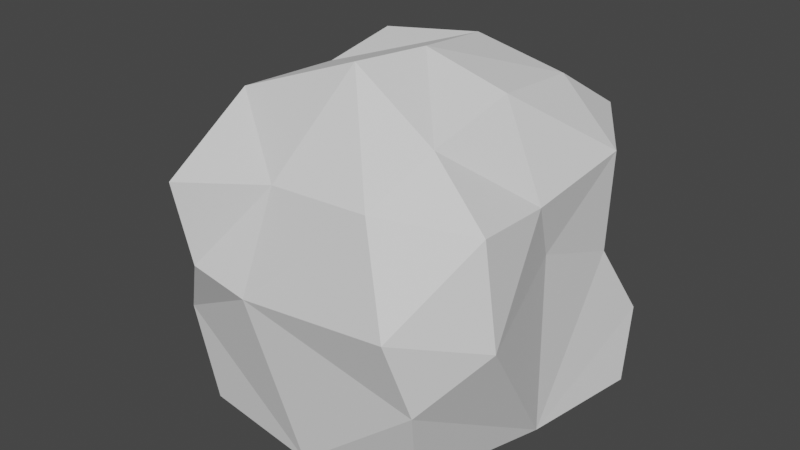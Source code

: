 # Source: Boulder.blend  (saved by Blender 3.2.14; exported with 4.5.12 LTS)
import bpy
from mathutils import Matrix  # noqa: F401  (used for matrix-valued properties, if any)

bpy.ops.wm.read_factory_settings(use_empty=True)
scene = bpy.context.scene
scene.name = 'Scene'

# ---- collections
col_collection = bpy.data.collections.new('Collection'); scene.collection.children.link(col_collection)

# ---- world
world_world = bpy.data.worlds.new('World'); scene.world = world_world
world_world.use_nodes = True; world_world.node_tree.nodes.clear()
_N = world_world.node_tree.nodes; _L = world_world.node_tree.links
n0 = _N.new('ShaderNodeOutputWorld'); n0.name = 'World Output'; n0.location = (300, 300)
n1 = _N.new('ShaderNodeBackground'); n1.name = 'Background'; n1.location = (10, 300)
n1.inputs[0].default_value = (0.05088, 0.05088, 0.05088, 1.0)
_L.new(n1.outputs[0], n0.inputs[0])
n0.is_active_output = True
world_world.color = (0.05088, 0.05088, 0.05088)
world_world.use_sun_shadow = False
world_world.sun_shadow_jitter_overblur = 0.0

# ---- meshes
me_cube_001 = bpy.data.meshes.new('Cube.001')
me_cube_001.from_pydata([(0.2684, 0.2297, -0.001717), (0.1813, -0.1955, 0.01007), (-0.2077, 0.2176, -0.003989), (-0.2021, -0.2213, -0.002324), (0.03982, -0.005804, 0.5775), (-0.02594, -0.002977, -0.003809), (0.01484, 0.2876, 0.2772), (-0.0535, -0.2881, 0.2652), (-0.04142, 0.2532, -0.007245), (0.01132, -0.2488, -0.002188), (-0.2977, -0.02172, 0.2763), (0.2353, 0.02403, 0.3052), (-0.2405, -0.0007929, -0.009894), (0.2319, 0.03605, -0.00808), (0.2854, -0.1638, 0.2547), (0.202, -0.2928, 0.2977), (0.2161, -0.2494, 0.1684), (0.1592, 0.1634, 0.5192), (0.2571, 0.1605, 0.4253), (0.1719, 0.2871, 0.4416), (0.1639, -0.1433, 0.5002), (0.143, -0.2525, 0.4442), (0.2619, -0.1631, 0.4149), (-0.1632, 0.1511, 0.5289), (-0.1446, 0.2901, 0.4713), (-0.2475, 0.1613, 0.4449), (-0.1805, -0.1444, 0.5067), (-0.2348, -0.1552, 0.4394), (-0.1492, -0.3189, 0.4262), (-0.01196, 0.2854, 0.4193), (0.004358, 0.166, 0.5494), (-0.01968, -0.2533, 0.4367), (0.01587, -0.1256, 0.5808), (-0.2103, -0.008741, 0.4267), (-0.1724, 0.02886, 0.5013), (0.2517, -0.02302, 0.4017), (0.1762, -0.00401, 0.54), (0.1415, 0.2485, 0.2681), (0.2434, 0.1771, 0.2511), (0.2638, 0.2558, 0.1231), (-0.2959, 0.1908, 0.2436), (-0.1743, 0.3057, 0.2679), (-0.2748, 0.239, 0.1657), (-0.1334, -0.3021, 0.2961), (-0.2337, -0.1698, 0.3048), (-0.2388, -0.2281, 0.1566)], [], [(30, 34, 4), (16, 7, 9), (44, 33, 10), (41, 29, 6), (4, 20, 36), (34, 32, 4), (6, 19, 37), (18, 11, 38), (21, 7, 15), (39, 8, 37), (41, 6, 8), (12, 9, 3), (10, 25, 40), (35, 14, 11), (7, 43, 45), (31, 43, 7), (8, 13, 5), (45, 10, 12), (38, 11, 13), (13, 9, 5), (8, 12, 2), (17, 4, 36), (42, 12, 40), (14, 15, 16), (17, 18, 19), (20, 21, 22), (23, 24, 25), (26, 27, 28), (37, 38, 39), (40, 41, 42), (43, 44, 45), (26, 31, 32), (20, 35, 36), (28, 44, 43), (17, 29, 30), (34, 25, 33), (18, 37, 19), (41, 25, 24), (30, 24, 23), (15, 22, 21), (26, 33, 27), (32, 21, 20), (36, 18, 17), (16, 13, 14), (30, 23, 34), (9, 1, 16), (16, 15, 7), (44, 27, 33), (41, 24, 29), (4, 32, 20), (34, 26, 32), (6, 29, 19), (18, 35, 11), (21, 31, 7), (0, 8, 39), (8, 6, 37), (8, 2, 42), (42, 41, 8), (12, 5, 9), (10, 33, 25), (35, 22, 14), (3, 9, 45), (9, 7, 45), (31, 28, 43), (8, 0, 13), (12, 3, 45), (45, 44, 10), (13, 0, 39), (39, 38, 13), (13, 1, 9), (8, 5, 12), (17, 30, 4), (2, 12, 42), (12, 10, 40), (26, 28, 31), (20, 22, 35), (28, 27, 44), (17, 19, 29), (34, 23, 25), (18, 38, 37), (41, 40, 25), (30, 29, 24), (15, 14, 22), (26, 34, 33), (32, 31, 21), (36, 35, 18), (1, 13, 16), (13, 11, 14)])
_uv = me_cube_001.uv_layers.new(name='UVMap')
_uv.uv.foreach_set('vector', [0.25, 0.5492, 0.3258, 0.625, 0.25, 0.625, 0.4508, 0.25, 0.5, 0.375, 0.375, 0.375, 0.5, 0.5492, 0.5758, 0.625, 0.5, 0.625, 0.5, 0.7992, 0.5758, 0.875, 0.5, 0.875, 0.25, 0.625, 0.1742, 0.7008, 0.1742, 0.625, 0.3258, 0.625, 0.25, 0.7008, 0.25, 0.625, 0.5, 0.875, 0.5758, 0.9508, 0.5, 0.9508, 0.5758, 0.04917, 0.5, 0.125, 0.5, 0.04917, 0.5758, 0.2992, 0.5, 0.375, 0.5, 0.2992, 0.4508, 1.0, 0.375, 0.875, 0.5, 0.9508, 0.5, 0.7992, 0.5, 0.875, 0.375, 0.875, 0.625, 0.625, 0.75, 0.75, 0.625, 0.75, 0.5, 0.625, 0.5758, 0.7008, 0.5, 0.7008, 0.5758, 0.125, 0.5, 0.2008, 0.5, 0.125, 0.5, 0.375, 0.5, 0.4508, 0.4508, 0.5, 0.5758, 0.375, 0.5, 0.4508, 0.5, 0.375, 0.75, 0.5, 0.875, 0.625, 0.75, 0.625, 0.4508, 0.5, 0.5, 0.625, 0.375, 0.625, 0.5, 0.04917, 0.5, 0.125, 0.375, 0.125, 0.875, 0.625, 0.75, 0.75, 0.75, 0.625, 0.75, 0.5, 0.625, 0.625, 0.625, 0.5, 0.1742, 0.5492, 0.25, 0.625, 0.1742, 0.625, 0.4508, 0.75, 0.375, 0.625, 0.5, 0.7008, 0.5, 0.2008, 0.5, 0.25, 0.4508, 0.25, 0.1742, 0.5492, 0.125, 0.5492, 0.1742, 0.5, 0.1742, 0.7008, 0.1742, 0.75, 0.125, 0.7008, 0.3258, 0.5492, 0.3258, 0.5, 0.375, 0.5492, 0.3258, 0.7008, 0.375, 0.7008, 0.3258, 0.75, 0.5, 0.9508, 0.5, 1.0, 0.4508, 1.0, 0.5, 0.7008, 0.5, 0.75, 0.4508, 0.75, 0.5, 0.4508, 0.5, 0.5, 0.4508, 0.5, 0.3258, 0.7008, 0.25, 0.75, 0.25, 0.7008, 0.1742, 0.7008, 0.125, 0.625, 0.1742, 0.625, 0.5758, 0.4508, 0.5, 0.5492, 0.5, 0.4508, 0.1742, 0.5492, 0.25, 0.5, 0.25, 0.5492, 0.3258, 0.625, 0.375, 0.5492, 0.375, 0.625, 0.5758, 1.0, 0.5, 0.9508, 0.5758, 0.9508, 0.5, 0.7992, 0.5758, 0.7008, 0.5758, 0.7992, 0.25, 0.5492, 0.3258, 0.5, 0.3258, 0.5492, 0.5, 0.2992, 0.5758, 0.2008, 0.5758, 0.2992, 0.3258, 0.7008, 0.375, 0.625, 0.375, 0.7008, 0.25, 0.7008, 0.1742, 0.75, 0.1742, 0.7008, 0.1742, 0.625, 0.125, 0.5492, 0.1742, 0.5492, 0.4508, 0.25, 0.375, 0.125, 0.5, 0.2008, 0.25, 0.5492, 0.3258, 0.5492, 0.3258, 0.625, 0.375, 0.375, 0.375, 0.25, 0.4508, 0.25, 0.4508, 0.25, 0.5, 0.2992, 0.5, 0.375, 0.5, 0.5492, 0.5758, 0.5492, 0.5758, 0.625, 0.5, 0.7992, 0.5758, 0.7992, 0.5758, 0.875, 0.25, 0.625, 0.25, 0.7008, 0.1742, 0.7008, 0.3258, 0.625, 0.3258, 0.7008, 0.25, 0.7008, 0.5, 0.875, 0.5758, 0.875, 0.5758, 0.9508, 0.5758, 0.04917, 0.5758, 0.125, 0.5, 0.125, 0.5758, 0.2992, 0.5758, 0.375, 0.5, 0.375, 0.375, 1.0, 0.375, 0.875, 0.4508, 1.0, 0.375, 0.875, 0.5, 0.875, 0.5, 0.9508, 0.375, 0.875, 0.375, 0.75, 0.4508, 0.75, 0.4508, 0.75, 0.5, 0.7992, 0.375, 0.875, 0.625, 0.625, 0.75, 0.625, 0.75, 0.75, 0.5, 0.625, 0.5758, 0.625, 0.5758, 0.7008, 0.5758, 0.125, 0.5758, 0.2008, 0.5, 0.2008, 0.375, 0.5, 0.375, 0.375, 0.4508, 0.5, 0.375, 0.375, 0.5, 0.375, 0.4508, 0.5, 0.5758, 0.375, 0.5758, 0.4508, 0.5, 0.4508, 0.75, 0.5, 0.875, 0.5, 0.875, 0.625, 0.375, 0.625, 0.375, 0.5, 0.4508, 0.5, 0.4508, 0.5, 0.5, 0.5492, 0.5, 0.625, 0.375, 0.125, 0.375, 0.0, 0.4508, 0.0, 0.4508, 0.0, 0.5, 0.04917, 0.375, 0.125, 0.875, 0.625, 0.875, 0.75, 0.75, 0.75, 0.75, 0.5, 0.75, 0.625, 0.625, 0.625, 0.1742, 0.5492, 0.25, 0.5492, 0.25, 0.625, 0.375, 0.75, 0.375, 0.625, 0.4508, 0.75, 0.375, 0.625, 0.5, 0.625, 0.5, 0.7008, 0.3258, 0.7008, 0.3258, 0.75, 0.25, 0.75, 0.1742, 0.7008, 0.125, 0.7008, 0.125, 0.625, 0.5758, 0.4508, 0.5758, 0.5492, 0.5, 0.5492, 0.1742, 0.5492, 0.1742, 0.5, 0.25, 0.5, 0.3258, 0.625, 0.3258, 0.5492, 0.375, 0.5492, 0.5758, 1.0, 0.5, 1.0, 0.5, 0.9508, 0.5, 0.7992, 0.5, 0.7008, 0.5758, 0.7008, 0.25, 0.5492, 0.25, 0.5, 0.3258, 0.5, 0.5, 0.2992, 0.5, 0.2008, 0.5758, 0.2008, 0.3258, 0.7008, 0.3258, 0.625, 0.375, 0.625, 0.25, 0.7008, 0.25, 0.75, 0.1742, 0.75, 0.1742, 0.625, 0.125, 0.625, 0.125, 0.5492, 0.375, 0.25, 0.375, 0.125, 0.4508, 0.25, 0.375, 0.125, 0.5, 0.125, 0.5, 0.2008])
me_cube_001.update()

# ---- objects
ob_cube = bpy.data.objects.new('Cube', me_cube_001)

# ---- transforms, parenting, visibility, modifiers, constraints
ob_cube.location = (0.0, 0.0, 0.0)

# ---- collection membership
col_collection.objects.link(ob_cube)

# ---- scene / render settings (as saved in the file)
scene.frame_start = 1; scene.frame_end = 250; scene.frame_set(1)
scene.render.engine = 'BLENDER_EEVEE_NEXT'
scene.cycles.sampling_pattern = 'TABULATED_SOBOL'
scene.cycles.use_light_tree = False
scene.view_settings.view_transform = 'Filmic'
bpy.context.view_layer.update()

# ---- added for rendering (the .blend has no active camera and no usable light): camera, sun
cam_auto = bpy.data.cameras.new('AutoCamera')
cam_auto.lens = 50.0
cam_auto.sensor_width = 36.0
cam_auto.clip_end = 1000.0
ob_auto_camera = bpy.data.objects.new('AutoCamera', cam_auto)
scene.collection.objects.link(ob_auto_camera)
ob_auto_camera.location = (0.954951, -1.15993, 1.05436)
ob_auto_camera.rotation_euler = (1.09748, -7.21219e-08, 0.694738)
scene.camera = ob_auto_camera
light_auto_sun = bpy.data.lights.new('AutoSun', 'SUN')
light_auto_sun.energy = 3.0
light_auto_sun.angle = 0.0523599
ob_auto_sun = bpy.data.objects.new('AutoSun', light_auto_sun)
scene.collection.objects.link(ob_auto_sun)
ob_auto_sun.rotation_euler = (0.872665, 0.174533, 0.523599)
bpy.context.view_layer.update()
